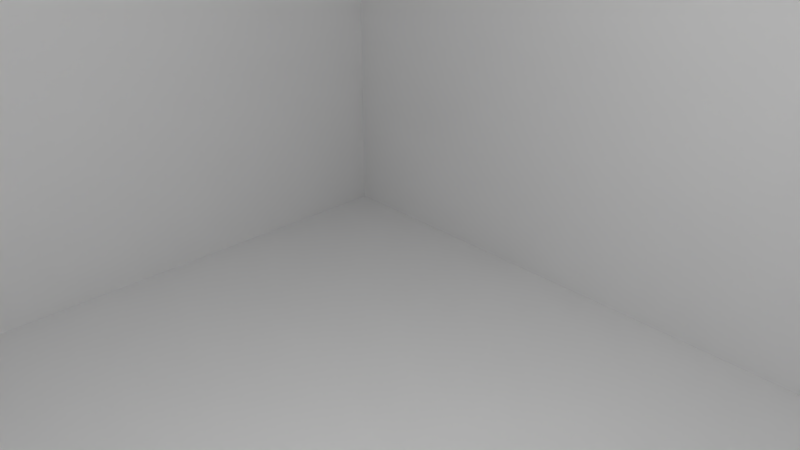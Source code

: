# Source: building-1.blend  (saved by Blender 2.79.0; exported with 4.5.12 LTS)
import bpy
from mathutils import Matrix  # noqa: F401  (used for matrix-valued properties, if any)

bpy.ops.wm.read_factory_settings(use_empty=True)
scene = bpy.context.scene
scene.name = 'Scene'

# ---- collections
col_collection_1 = bpy.data.collections.new('Collection 1'); scene.collection.children.link(col_collection_1)

# ---- materials (node trees are filled in below, after node groups)
mat_material = bpy.data.materials.new('Material')
mat_material.alpha_threshold = 0.0
mat_material.use_transparent_shadow = False
mat_material.roughness = 0.5
mat_material.line_color = (0.0, 0.0, 0.0, 1.0)

# ---- material node trees

# ---- world
world_world = bpy.data.worlds.new('World'); scene.world = world_world
world_world.color = (0.05088, 0.05088, 0.05088)
world_world.use_sun_shadow = False
world_world.sun_shadow_jitter_overblur = 0.0
world_world.cycles.sampling_method = 'MANUAL'

# ---- cameras
cam_camera = bpy.data.cameras.new('Camera')
cam_camera.clip_end = 100.0
cam_camera.lens = 35.0
cam_camera.sensor_width = 32.0
cam_camera.sensor_height = 18.0
cam_camera.ortho_scale = 7.314
cam_camera.dof.focus_distance = 0.0
cam_camera.dof.aperture_fstop = 128.0

# ---- lights
light_lamp = bpy.data.lights.new('Lamp', 'POINT')
light_lamp.transmission_factor = 0.0
light_lamp.cutoff_distance = 30.0
light_lamp.energy = 100.0
light_lamp.shadow_buffer_clip_start = 1.001
light_lamp.shadow_soft_size = 0.1
light_lamp.shadow_maximum_resolution = 0.006
light_lamp.use_absolute_resolution = True

# ---- meshes
me_cube = bpy.data.meshes.new('Cube')
me_cube.from_pydata([(1.906, 1.583, -1.0), (1.906, -1.583, -1.0), (-1.906, -1.583, -1.0), (-1.906, 1.583, -1.0), (1.906, 1.583, 1.0), (1.906, -1.583, 1.0), (-1.906, -1.583, 1.0), (-1.906, 1.583, 1.0)], [], [(0, 1, 2, 3), (4, 7, 6, 5), (0, 4, 5, 1), (1, 5, 6, 2), (2, 6, 7, 3), (4, 0, 3, 7)])
me_cube.materials.append(mat_material)
me_cube.use_remesh_preserve_volume = False
me_cube.use_remesh_preserve_attributes = False
me_cube.use_mirror_vertex_groups = False
me_cube.update()

# ---- objects
ob_cube = bpy.data.objects.new('Cube', me_cube)
ob_lamp = bpy.data.objects.new('Lamp', light_lamp)
ob_camera = bpy.data.objects.new('Camera', cam_camera)

# ---- transforms, parenting, visibility, modifiers, constraints
ob_cube.location = (0.0, 0.0, 1.93)
ob_cube.scale = (2.113, 2.113, 2.113)
ob_cube.lock_rotations_4d = False
ob_cube.empty_display_type = 'ARROWS'
ob_cube.lineart.crease_threshold = 0.0
ob_lamp.location = (0.04804, -0.068, 3.576)
ob_lamp.rotation_euler = (0.6503, 0.05522, 1.866)
ob_lamp.lock_rotations_4d = False
ob_lamp.empty_display_type = 'ARROWS'
ob_lamp.color = (0.0, 0.0, 0.0, 0.0)
ob_lamp.lineart.crease_threshold = 0.0
ob_camera.location = (1.911, -1.776, 3.396)
ob_camera.rotation_euler = (1.109, 0.0, 0.8149)
ob_camera.lock_rotations_4d = False
ob_camera.empty_display_type = 'ARROWS'
ob_camera.color = (0.0, 0.0, 0.0, 0.0)
ob_camera.display_type = 'WIRE'
ob_camera.lineart.crease_threshold = 0.0

# ---- collection membership
col_collection_1.objects.link(ob_cube)
col_collection_1.objects.link(ob_lamp)
col_collection_1.objects.link(ob_camera)

# ---- scene / render settings (as saved in the file)
scene.camera = ob_camera
scene.frame_start = 1; scene.frame_end = 250; scene.frame_set(1)
scene.render.engine = 'BLENDER_EEVEE_NEXT'
scene.render.resolution_percentage = 50
scene.render.dither_intensity = 0.0
scene.cycles.use_denoising = False
scene.cycles.samples = 128
scene.cycles.sampling_pattern = 'TABULATED_SOBOL'
scene.cycles.use_adaptive_sampling = False
scene.cycles.use_light_tree = False
scene.cycles.blur_glossy = 0.0
scene.cycles.sample_clamp_indirect = 0.0
scene.view_settings.view_transform = 'Standard'
bpy.context.view_layer.update()
